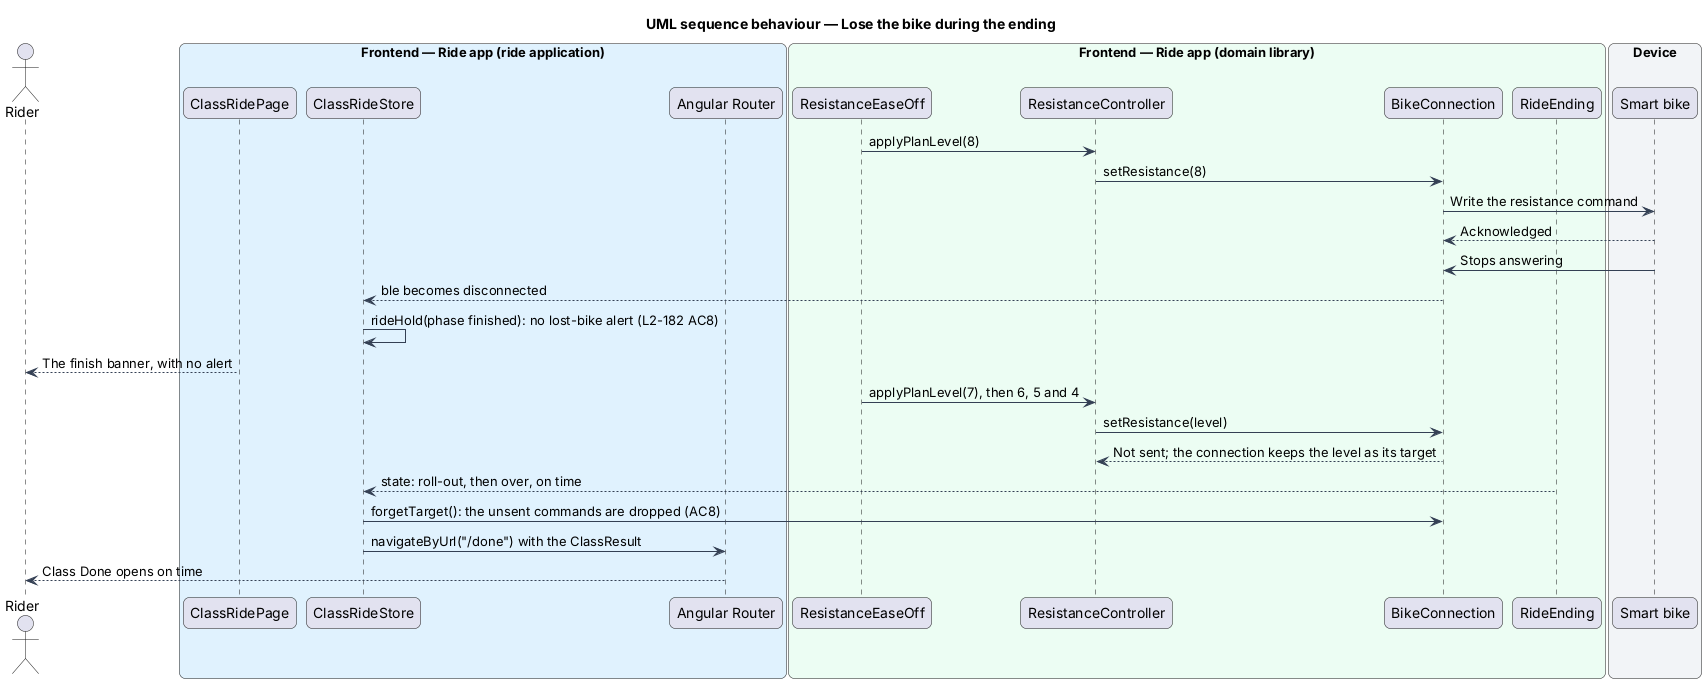

The diagram above was rendered by PlantUML. Its source (embedded in the PNG):
@startuml
title UML sequence behaviour — Lose the bike during the ending
skinparam backgroundColor #FFFFFF
skinparam shadowing false
skinparam roundcorner 12
skinparam defaultFontName Arial
skinparam ArrowColor #344054
skinparam rectangle {
  BorderColor #344054
  FontColor #101828
}
skinparam package {
  BorderColor #667085
  FontColor #101828
  BackgroundColor #F9FAFB
}
actor "Rider" as rider
box "Frontend — Ride app (ride application)" #E0F2FE
  participant "ClassRidePage" as page
  participant "ClassRideStore" as store
  participant "Angular Router" as router
end box
box "Frontend — Ride app (domain library)" #ECFDF3
  participant "ResistanceEaseOff" as ease
  participant "ResistanceController" as ctrl
  participant "BikeConnection" as conn
  participant "RideEnding" as ending
end box
box "Device" #F2F4F7
  participant "Smart bike" as bike
end box
ease -> ctrl : applyPlanLevel(8)
ctrl -> conn : setResistance(8)
conn -> bike : Write the resistance command
bike --> conn : Acknowledged
bike -> conn : Stops answering
conn --> store : ble becomes disconnected
store -> store : rideHold(phase finished): no lost-bike alert (L2-182 AC8)
page --> rider : The finish banner, with no alert
ease -> ctrl : applyPlanLevel(7), then 6, 5 and 4
ctrl -> conn : setResistance(level)
conn --> ctrl : Not sent; the connection keeps the level as its target
ending --> store : state: roll-out, then over, on time
store -> conn : forgetTarget(): the unsent commands are dropped (AC8)
store -> router : navigateByUrl("/done") with the ClassResult
router --> rider : Class Done opens on time
@enduml